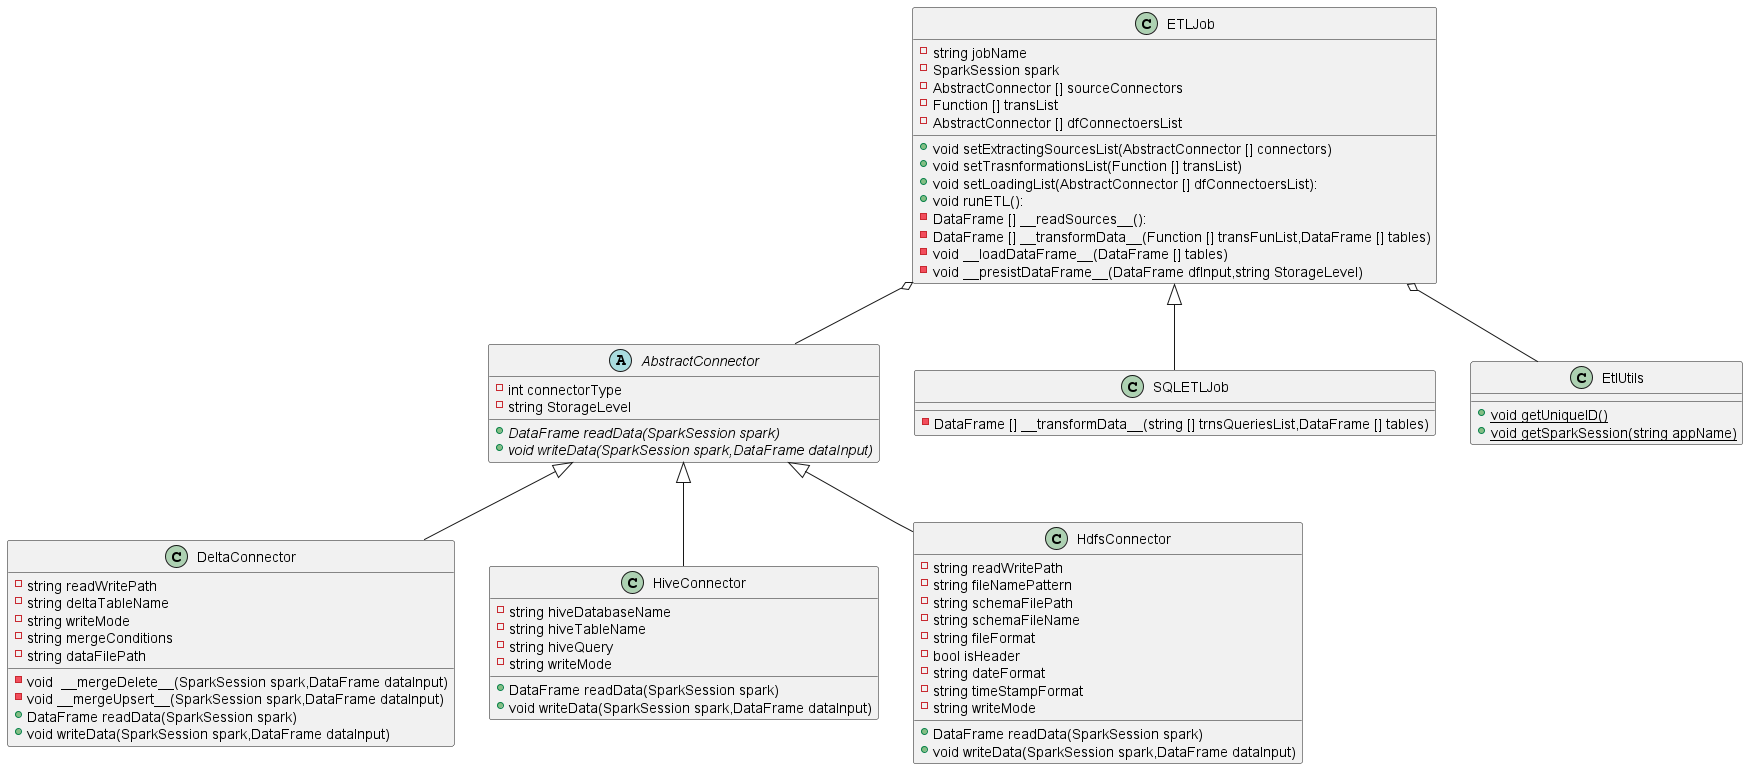

The diagram above was rendered by PlantUML. Its source (embedded in the PNG):
@startuml
'!theme toy
'https://plantuml.com/class-diagram

abstract class AbstractConnector{
    -int connectorType
    -string StorageLevel
    +{abstract}DataFrame readData(SparkSession spark)
    +{abstract}void writeData(SparkSession spark,DataFrame dataInput)
}
class DeltaConnector{
    -string readWritePath
    -string deltaTableName
    -string writeMode
    -string mergeConditions
    -string dataFilePath
    -void  __mergeDelete__(SparkSession spark,DataFrame dataInput)
    -void __mergeUpsert__(SparkSession spark,DataFrame dataInput)
    +DataFrame readData(SparkSession spark)
    +void writeData(SparkSession spark,DataFrame dataInput)
}
class HiveConnector{
    -string hiveDatabaseName
    -string hiveTableName
    -string hiveQuery
    -string writeMode
    +DataFrame readData(SparkSession spark)
    +void writeData(SparkSession spark,DataFrame dataInput)
}
class HdfsConnector{
    -string readWritePath
    -string fileNamePattern
    -string schemaFilePath
    -string schemaFileName
    -string fileFormat
    -bool isHeader
    -string dateFormat
    -string timeStampFormat
    -string writeMode
    +DataFrame readData(SparkSession spark)
    +void writeData(SparkSession spark,DataFrame dataInput)
}
AbstractConnector <|-- DeltaConnector
AbstractConnector <|-- HiveConnector
AbstractConnector <|-- HdfsConnector

class ETLJob {
    -string jobName
    -SparkSession spark
    -AbstractConnector [] sourceConnectors
    -Function [] transList
    -AbstractConnector [] dfConnectoersList
    +void setExtractingSourcesList(AbstractConnector [] connectors)
    +void setTrasnformationsList(Function [] transList)
    +void setLoadingList(AbstractConnector [] dfConnectoersList):
    +void runETL():
    -DataFrame [] __readSources__():
    -DataFrame [] __transformData__(Function [] transFunList,DataFrame [] tables)
    -void __loadDataFrame__(DataFrame [] tables)
    -void __presistDataFrame__(DataFrame dfInput,string StorageLevel)
}

class SQLETLJob{
    -DataFrame [] __transformData__(string [] trnsQueriesList,DataFrame [] tables)
}

ETLJob <|-- SQLETLJob
ETLJob o-- AbstractConnector

class EtlUtils{
    +{static} void getUniqueID()
    +{static} void getSparkSession(string appName)
}

ETLJob o-- EtlUtils
@enduml